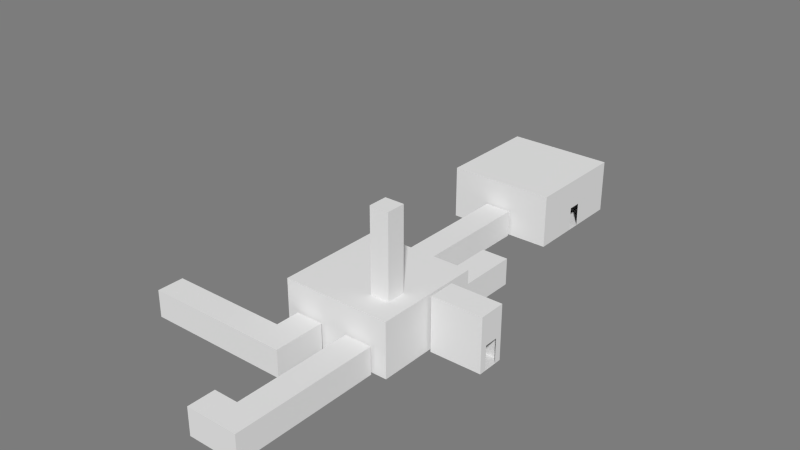 # Source: ButtonRoute.blend  (saved by Blender 2.71.0; exported with 4.5.12 LTS)
import bpy
from mathutils import Matrix  # noqa: F401  (used for matrix-valued properties, if any)

bpy.ops.wm.read_factory_settings(use_empty=True)
scene = bpy.context.scene
scene.name = 'Scene'

# ---- collections
col_collection_1 = bpy.data.collections.new('Collection 1'); scene.collection.children.link(col_collection_1)
col_collection_10 = bpy.data.collections.new('Collection 10'); scene.collection.children.link(col_collection_10)

# ---- materials (node trees are filled in below, after node groups)
mat_room = bpy.data.materials.new('Room')
mat_room.alpha_threshold = 0.0
mat_room.use_transparent_shadow = False
mat_room.diffuse_color = (0.7874, 0.7874, 0.7874, 1.0)
mat_room.roughness = 0.5
mat_room.specular_intensity = 0.0
mat_room.line_color = (0.0, 0.0, 0.0, 1.0)
mat_pressureplate = bpy.data.materials.new('PressurePlate')
mat_pressureplate.alpha_threshold = 0.0
mat_pressureplate.use_transparent_shadow = False
mat_pressureplate.diffuse_color = (0.0, 0.0, 0.0, 1.0)
mat_pressureplate.specular_color = (0.0, 0.0, 0.0)
mat_pressureplate.roughness = 0.5
mat_pressureplate.line_color = (0.0, 0.0, 0.0, 1.0)
mat_room_001 = bpy.data.materials.new('Room.001')
mat_room_001.alpha_threshold = 0.0
mat_room_001.use_transparent_shadow = False
mat_room_001.diffuse_color = (0.7874, 0.7874, 0.7874, 1.0)
mat_room_001.roughness = 0.5
mat_room_001.specular_intensity = 0.0
mat_room_001.line_color = (0.0, 0.0, 0.0, 1.0)

# ---- material node trees

# ---- world
world_world = bpy.data.worlds.new('World'); scene.world = world_world
world_world.color = (0.2016, 0.2016, 0.2016)
world_world.use_sun_shadow = False
world_world.sun_shadow_jitter_overblur = 0.0
world_world.cycles.sampling_method = 'MANUAL'
world_world.cycles.sample_map_resolution = 256

# ---- meshes
me_buttondoorscorridor = bpy.data.meshes.new('ButtonDoorsCorridor')
me_buttondoorscorridor.from_pydata([(-1.0, -1.0, 0.0), (0.9333, -1.0, 0.0), (-1.0, 1.0, 0.0), (0.9333, 1.0, 0.0), (-1.0, -1.0, 1.0), (0.9333, -1.0, 1.0), (-1.0, 1.0, 1.0), (0.9333, 1.0, 1.0), (0.9333, -0.5, 0.0), (0.9333, 0.5, 0.0), (0.9333, -0.5, 0.9), (0.9333, 0.5, 0.9), (1.0, -0.5, -5.96e-08), (1.0, 0.5, -5.96e-08), (1.0, -0.5, 0.9), (1.0, 0.5, 0.9), (-1.0, 1.0, 0.0), (-2.933, 1.0, 0.0), (-1.0, -1.0, 0.0), (-2.933, -1.0, 0.0), (-1.0, 1.0, 1.0), (-2.933, 1.0, 1.0), (-1.0, -1.0, 1.0), (-2.933, -1.0, 1.0), (-2.933, 0.5, 0.0), (-2.933, -0.5, 0.0), (-2.933, 0.5, 0.9), (-2.933, -0.5, 0.9), (-3.0, 0.5, -5.96e-08), (-3.0, -0.5, -5.96e-08), (-3.0, 0.5, 0.9), (-3.0, -0.5, 0.9)], [], [(0, 1, 8, 9, 3, 2), (3, 7, 6, 2), (11, 15, 14, 10), (0, 4, 5, 1), (9, 13, 15, 11), (10, 14, 12, 8), (1, 5, 10, 8), (12, 13, 9, 8), (5, 7, 11, 10), (9, 11, 7, 3), (7, 5, 4, 6), (16, 17, 24, 25, 19, 18), (17, 21, 26, 24), (19, 23, 22, 18), (16, 20, 21, 17), (27, 31, 30, 26), (25, 29, 31, 27), (26, 30, 28, 24), (25, 27, 23, 19), (21, 23, 27, 26), (28, 29, 25, 24), (23, 21, 20, 22)])
me_buttondoorscorridor.materials.append(mat_room)
me_buttondoorscorridor.use_remesh_preserve_volume = False
me_buttondoorscorridor.use_remesh_preserve_attributes = False
me_buttondoorscorridor.use_mirror_vertex_groups = False
me_buttondoorscorridor.update()
me_buttonroom = bpy.data.meshes.new('ButtonRoom')
me_buttonroom.from_pydata([(-1.0, -1.0, 0.0), (1.0, -1.0, 0.0), (-1.0, 1.0, 0.0), (1.0, 1.0, 0.0), (-1.0, -1.0, 2.0), (1.0, -1.0, 2.0), (-1.0, 1.0, 2.0), (1.0, 1.0, 2.0), (1.0, 0.25, 0.0), (1.0, -0.25, 0.0), (1.0, 0.25, 0.9), (1.0, -0.25, 0.9), (-1.0, 0.25, 0.0), (-1.0, -0.25, 0.0), (-1.0, 0.25, 0.9), (-1.0, -0.25, 0.9), (-1.0, 1.0, 1.1), (1.0, 1.0, 1.1)], [], [(0, 1, 9, 8, 3, 2, 12, 13), (6, 7, 5, 4), (8, 10, 7, 17, 3), (0, 4, 5, 1), (13, 15, 4, 0), (7, 10, 11, 5), (5, 11, 9, 1), (6, 4, 15, 14), (6, 14, 12, 2, 16), (3, 17, 16, 2), (7, 17, 16, 6)])
me_buttonroom.materials.append(mat_room)
me_buttonroom.use_remesh_preserve_volume = False
me_buttonroom.use_remesh_preserve_attributes = False
me_buttonroom.use_mirror_vertex_groups = False
me_buttonroom.update()
me_buttonjump1 = bpy.data.meshes.new('ButtonJump1')
me_buttonjump1.from_pydata([(-1.0, -1.0, -2.0), (-1.0, 1.0, -2.0), (1.0, 1.0, -2.0), (1.0, -1.0, -2.0), (-1.0, -1.0, 0.0), (-1.0, 1.0, 0.0), (1.0, 1.0, 0.0), (1.0, -1.0, 0.0)], [], [(4, 5, 1, 0), (6, 7, 3, 2), (7, 4, 0, 3), (0, 1, 2, 3), (7, 6, 5, 4)])
me_buttonjump1.materials.append(mat_room)
me_buttonjump1.use_remesh_preserve_volume = False
me_buttonjump1.use_remesh_preserve_attributes = False
me_buttonjump1.use_mirror_vertex_groups = False
me_buttonjump1.update()
me_buttonjump2 = bpy.data.meshes.new('ButtonJump2')
me_buttonjump2.from_pydata([(-1.0, -1.0, -2.0), (-1.0, 1.0, -2.0), (1.0, 1.0, -2.0), (1.0, -1.0, -2.0), (-1.0, -1.0, 0.0), (-1.0, 1.0, 0.0), (1.0, 1.0, 0.0), (1.0, -1.0, 0.0)], [], [(4, 5, 1, 0), (6, 7, 3, 2), (7, 4, 0, 3), (0, 1, 2, 3), (7, 6, 5, 4)])
me_buttonjump2.materials.append(mat_room)
me_buttonjump2.use_remesh_preserve_volume = False
me_buttonjump2.use_remesh_preserve_attributes = False
me_buttonjump2.use_mirror_vertex_groups = False
me_buttonjump2.update()
me_buttonstand = bpy.data.meshes.new('ButtonStand')
me_buttonstand.from_pydata([(-0.4, -0.4, 0.1), (-0.4, 0.4, 0.1), (0.4, 0.4, 0.1), (0.4, -0.4, 0.1), (-0.4, 0.4, 1.051), (0.4, 0.4, 1.051), (-0.4, -0.4, 0.8813), (0.4, -0.4, 0.8813), (-0.7, 0.5596, 1.14), (0.7, 0.5596, 1.14), (-0.7, -0.5977, 0.8506), (0.7, -0.5977, 0.8506), (-0.7, 0.4141, 1.174), (0.7, 0.4141, 1.174), (-0.7, -0.7432, 0.8849), (0.7, -0.7432, 0.8849), (-1.0, -1.0, 0.0), (1.0, -1.0, 0.0), (-1.0, 1.0, 0.0), (1.0, 1.0, 0.0), (-1.0, -1.0, 0.1), (1.0, -1.0, 0.1), (-1.0, 1.0, 0.1), (1.0, 1.0, 0.1)], [], [(1, 0, 6, 4), (4, 5, 2, 1), (2, 5, 7, 3), (0, 1, 2, 3), (3, 7, 6, 0), (9, 11, 10, 8), (10, 11, 15, 14), (9, 8, 12, 13), (16, 18, 19, 17), (20, 21, 23, 22), (19, 18, 22, 23), (17, 19, 23, 21), (16, 17, 21, 20), (18, 16, 20, 22), (11, 9, 13, 15), (10, 14, 12, 8), (13, 12, 14, 15), (4, 8, 9, 5), (7, 5, 9, 11), (10, 6, 7, 11), (6, 10, 8, 4)])
me_buttonstand.materials.append(mat_room)
me_buttonstand.use_remesh_preserve_volume = False
me_buttonstand.use_remesh_preserve_attributes = False
me_buttonstand.use_mirror_vertex_groups = False
me_buttonstand.update()
me_doorsroom = bpy.data.meshes.new('DoorsRoom')
me_doorsroom.from_pydata([(-1.0, -1.0, 0.0), (1.0, -1.0, 0.0), (-1.0, 1.0, 0.0), (1.0, 1.0, 0.0), (-1.0, -1.0, 2.0), (1.0, -1.0, 2.0), (-1.0, 1.0, 2.0), (1.0, 1.0, 2.0), (-1.0, 0.125, 0.0), (-1.0, -0.125, 0.0), (-1.0, 0.125, 0.9), (-1.0, -0.125, 0.9), (0.125, -1.0, 0.0), (-0.125, -1.0, 0.0), (0.125, -1.0, 0.9), (-0.125, -1.0, 0.9), (-0.125, 1.0, 0.0), (0.125, 1.0, 0.0), (-0.125, 1.0, 0.9), (0.125, 1.0, 0.9)], [], [(0, 13, 12, 1, 3, 17, 16, 2, 8, 9), (4, 6, 7, 5), (16, 18, 6, 2), (1, 5, 7, 3), (12, 14, 5, 1), (9, 11, 4, 0), (6, 4, 11, 10), (6, 10, 8, 2), (5, 14, 15, 4), (4, 15, 13, 0), (6, 18, 19, 7), (7, 19, 17, 3)])
me_doorsroom.materials.append(mat_room)
me_doorsroom.use_remesh_preserve_volume = False
me_doorsroom.use_remesh_preserve_attributes = False
me_doorsroom.use_mirror_vertex_groups = False
me_doorsroom.update()
me_puzzleleverc = bpy.data.meshes.new('PuzzleLeverC')
me_puzzleleverc.from_pydata([(-0.9333, -1.0, 0.0), (0.9333, -1.0, 0.0), (-0.9333, 1.0, 0.0), (0.9333, 1.0, 0.0), (-0.9333, -1.0, 1.0), (0.9333, -1.0, 1.0), (-0.9333, 1.0, 1.0), (0.9333, 1.0, 1.0), (0.9333, -0.5, 0.0), (0.9333, 0.5, 0.0), (0.9333, -0.5, 0.9), (0.9333, 0.5, 0.9), (1.0, -0.5, -5.96e-08), (1.0, 0.5, -5.96e-08), (1.0, -0.5, 0.9), (1.0, 0.5, 0.9), (-0.9333, 0.5, 0.0), (-0.9333, -0.5, 0.0), (-0.9333, 0.5, 0.9), (-0.9333, -0.5, 0.9), (-1.0, 0.5, 2.98e-08), (-1.0, -0.5, 2.98e-08), (-1.0, 0.5, 0.9), (-1.0, -0.5, 0.9)], [], [(0, 1, 8, 9, 3, 2, 16, 17), (3, 7, 6, 2), (11, 15, 14, 10), (0, 4, 5, 1), (16, 2, 6, 18), (9, 13, 15, 11), (10, 14, 12, 8), (1, 5, 10, 8), (12, 13, 9, 8), (5, 7, 11, 10), (9, 11, 7, 3), (18, 19, 23, 22), (16, 18, 22, 20), (19, 17, 21, 23), (6, 4, 19, 18), (0, 17, 19, 4), (17, 16, 20, 21), (7, 5, 4, 6)])
me_puzzleleverc.materials.append(mat_room)
me_puzzleleverc.use_remesh_preserve_volume = False
me_puzzleleverc.use_remesh_preserve_attributes = False
me_puzzleleverc.use_mirror_vertex_groups = False
me_puzzleleverc.update()
me_puzzlepressureplate1 = bpy.data.meshes.new('PuzzlePressurePlate1')
me_puzzlepressureplate1.from_pydata([(1.0, -1.0, 0.0), (-1.0, -1.0, 0.0), (1.0, 1.0, 0.0), (-1.0, 1.0, 0.0)], [], [(1, 0, 2, 3)])
me_puzzlepressureplate1.materials.append(mat_pressureplate)
me_puzzlepressureplate1.use_remesh_preserve_volume = False
me_puzzlepressureplate1.use_remesh_preserve_attributes = False
me_puzzlepressureplate1.use_mirror_vertex_groups = False
me_puzzlepressureplate1.update()
me_puzzlepressureplate2 = bpy.data.meshes.new('PuzzlePressurePlate2')
me_puzzlepressureplate2.from_pydata([(1.0, -1.0, 0.0), (-1.0, -1.0, 0.0), (1.0, 1.0, 0.0), (-1.0, 1.0, 0.0)], [], [(1, 0, 2, 3)])
me_puzzlepressureplate2.materials.append(mat_pressureplate)
me_puzzlepressureplate2.use_remesh_preserve_volume = False
me_puzzlepressureplate2.use_remesh_preserve_attributes = False
me_puzzlepressureplate2.use_mirror_vertex_groups = False
me_puzzlepressureplate2.update()
me_puzzletallc1 = bpy.data.meshes.new('PuzzleTallC1')
me_puzzletallc1.from_pydata([(-1.0, -1.0, 0.0), (0.9, -1.0, 0.0), (-1.0, 1.0, 0.0), (0.9, 1.0, 0.0), (-1.0, -1.0, 2.0), (0.9, -1.0, 2.0), (-1.0, 1.0, 2.0), (0.9, 1.0, 2.0), (0.9, -0.5, 0.0), (0.9, 0.5, 0.0), (0.9, -0.5, 0.9), (0.9, 0.5, 0.9), (-1.0, 0.5, 0.0), (-1.0, -0.5, 0.0), (-1.0, 0.5, 0.9), (-1.0, -0.5, 0.9), (1.0, -0.5, -3.612e-09), (1.0, 0.5, -3.612e-09), (1.0, -0.5, 0.9), (1.0, 0.5, 0.9)], [], [(0, 1, 8, 9, 3, 2, 12, 13), (1, 5, 10, 8), (3, 7, 6, 2), (0, 4, 5, 1), (11, 19, 18, 10), (9, 17, 19, 11), (10, 18, 16, 8), (13, 15, 4, 0), (6, 4, 15, 14), (6, 14, 12, 2), (9, 11, 7, 3), (5, 7, 11, 10), (16, 17, 9, 8), (7, 5, 4, 6)])
me_puzzletallc1.materials.append(mat_room)
me_puzzletallc1.use_remesh_preserve_volume = False
me_puzzletallc1.use_remesh_preserve_attributes = False
me_puzzletallc1.use_mirror_vertex_groups = False
me_puzzletallc1.update()
me_mroompuzzlec = bpy.data.meshes.new('MRoomPuzzleC')
me_mroompuzzlec.from_pydata([(-1.0, -1.0, 0.0), (1.0, -1.0, 0.0), (-1.0, 1.0, 0.0), (1.0, 1.0, 0.0), (-2.8, -1.0, 0.0), (-2.8, 1.0, 0.0), (-1.0, 9.8, 0.0), (1.0, 9.8, 0.0), (-1.0, -1.0, 1.0), (1.0, -1.0, 1.0), (-1.0, 1.0, 1.0), (1.0, 1.0, 1.0), (-2.8, -1.0, 1.0), (-2.8, 1.0, 1.0), (-1.0, 9.8, 1.0), (1.0, 9.8, 1.0), (-2.8, 0.5, 0.0), (-2.8, -0.5, 0.0), (-2.8, 0.5, 0.9), (-2.8, -0.5, 0.9), (-3.0, 0.5, 0.0), (-3.0, -0.5, 0.0), (-3.0, 0.5, 0.9), (-3.0, -0.5, 0.9), (0.5, 9.8, 0.0), (-0.5, 9.8, 0.0), (0.5, 9.8, 0.9), (-0.5, 9.8, 0.9), (0.5, 10.0, 0.0), (-0.5, 10.0, 0.0), (0.5, 10.0, 0.9), (-0.5, 10.0, 0.9)], [], [(0, 1, 3, 2), (0, 2, 5, 16, 17, 4), (2, 3, 7, 24, 25, 6), (7, 3, 11, 15), (2, 6, 14, 10), (25, 27, 14, 6), (5, 2, 10, 13), (0, 4, 12, 8), (17, 19, 12, 4), (3, 1, 9, 11), (1, 0, 8, 9), (5, 13, 18, 16), (13, 12, 19, 18), (19, 17, 21, 23), (16, 18, 22, 20), (18, 19, 23, 22), (17, 16, 20, 21), (13, 10, 8, 12), (9, 8, 10, 11), (7, 15, 26, 24), (15, 14, 27, 26), (27, 25, 29, 31), (24, 26, 30, 28), (26, 27, 31, 30), (25, 24, 28, 29), (15, 11, 10, 14)])
me_mroompuzzlec.materials.append(mat_room)
me_mroompuzzlec.use_remesh_preserve_volume = False
me_mroompuzzlec.use_remesh_preserve_attributes = False
me_mroompuzzlec.use_mirror_vertex_groups = False
me_mroompuzzlec.update()
me_observebuttonc = bpy.data.meshes.new('ObserveButtonC')
me_observebuttonc.from_pydata([(-2.667, -2.8, 0.0), (-2.0, -2.8, 0.0), (-2.667, 1.0, 1.0), (-2.667, -2.8, 1.0), (-2.0, 1.0, 1.0), (-2.0, -2.8, 1.0), (-2.5, -2.8, 0.0), (-2.167, -2.8, 0.0), (-2.5, -2.8, 0.9), (-2.167, -2.8, 0.9), (-2.0, -1.0, 1.0), (-2.0, -1.0, 0.0), (-2.5, -3.0, -5.96e-08), (-2.167, -3.0, -5.96e-08), (-2.5, -3.0, 0.9), (-2.167, -3.0, 0.9), (0.9333, -1.0, 0.0), (-2.667, 1.0, 0.0), (0.9333, 1.0, 0.0), (0.9333, -1.0, 1.0), (0.9333, 1.0, 1.0), (0.9333, -0.5, 0.0), (0.9333, 0.5, 0.0), (0.9333, -0.5, 0.9), (0.9333, 0.5, 0.9), (1.0, -0.5, -5.96e-08), (1.0, 0.5, -5.96e-08), (1.0, -0.5, 0.9), (1.0, 0.5, 0.9), (-2.0, 1.0, 0.0), (-2.667, -1.0, 1.0), (-2.667, -1.0, 0.0), (-0.1667, -1.0, 0.0), (0.1667, -1.0, 0.0), (-0.1667, -1.0, 0.9), (0.1667, -1.0, 0.9)], [], [(0, 3, 8, 6), (9, 15, 14, 8), (7, 13, 15, 9), (8, 14, 12, 6), (12, 13, 7, 6), (7, 9, 5, 1), (3, 5, 9, 8), (25, 26, 22, 21), (7, 1, 11, 31, 0, 6), (24, 28, 27, 23), (22, 24, 20, 18), (22, 26, 28, 24), (23, 27, 25, 21), (19, 20, 24, 23), (16, 19, 23, 21), (0, 31, 30, 3), (1, 5, 10, 11), (17, 31, 11, 29), (18, 29, 11, 32, 33, 16), (18, 20, 4, 29), (31, 17, 2, 30), (17, 29, 4, 2), (3, 30, 10, 5), (2, 4, 10, 30), (19, 16, 33, 35), (10, 19, 35, 34), (11, 10, 34, 32), (19, 10, 4, 20)])
me_observebuttonc.materials.append(mat_room)
me_observebuttonc.use_remesh_preserve_volume = False
me_observebuttonc.use_remesh_preserve_attributes = False
me_observebuttonc.use_mirror_vertex_groups = False
me_observebuttonc.update()
me_puzzleroom_001 = bpy.data.meshes.new('PuzzleRoom.001')
me_puzzleroom_001.from_pydata([(-1.0, -1.0, 0.0), (1.0, -1.0, 0.0), (-1.0, 1.0, 0.0), (1.0, 1.0, 0.0), (-1.0, -1.0, 2.0), (1.0, -1.0, 2.0), (-1.0, 1.0, 2.0), (1.0, 1.0, 2.0), (1.0, 0.375, 0.0), (1.0, 0.125, 0.0), (1.0, 0.375, 0.9), (1.0, 0.125, 0.9), (0.25, 1.0, 0.0), (-0.25, 1.0, 0.0), (0.25, 1.0, 0.9), (-0.25, 1.0, 0.9), (-0.25, -1.0, 0.0), (0.25, -1.0, 0.0), (-0.25, -1.0, 0.9), (0.25, -1.0, 0.9), (0.35, -0.2, 5.0), (-0.35, -0.2, 5.0), (0.35, -0.55, 5.0), (-0.35, -0.55, 5.0), (-0.35, -0.55, 2.0), (0.35, -0.55, 2.0), (-0.35, -0.2, 2.0), (0.35, -0.2, 2.0)], [], [(0, 16, 17, 1, 8, 9, 3, 12, 13, 2), (14, 7, 6, 15), (25, 24, 23, 22), (1, 5, 11, 9), (24, 25, 5, 4), (7, 3, 8, 10), (13, 15, 6, 2), (10, 11, 5, 7), (7, 14, 12, 3), (17, 19, 5, 1), (27, 7, 5, 25), (4, 18, 16, 0), (4, 6, 26, 24), (19, 18, 4, 5), (24, 26, 21, 23), (27, 26, 6, 7), (26, 27, 20, 21), (27, 25, 22, 20), (22, 23, 21, 20), (2, 6, 4, 0)])
me_puzzleroom_001.materials.append(mat_room_001)
me_puzzleroom_001.use_remesh_preserve_volume = False
me_puzzleroom_001.use_remesh_preserve_attributes = False
me_puzzleroom_001.use_mirror_vertex_groups = False
me_puzzleroom_001.update()

# ---- objects
ob_buttondoorscorridor = bpy.data.objects.new('ButtonDoorsCorridor', me_buttondoorscorridor)
ob_buttonroom = bpy.data.objects.new('ButtonRoom', me_buttonroom)
ob_buttonjump1 = bpy.data.objects.new('ButtonJump1', me_buttonjump1)
ob_buttonjump2 = bpy.data.objects.new('ButtonJump2', me_buttonjump2)
ob_buttonstand = bpy.data.objects.new('ButtonStand', me_buttonstand)
ob_doorsroom = bpy.data.objects.new('DoorsRoom', me_doorsroom)
ob_puzzleleverc = bpy.data.objects.new('PuzzleLeverC', me_puzzleleverc)
ob_puzzlepressureplate1 = bpy.data.objects.new('PuzzlePressurePlate1', me_puzzlepressureplate1)
ob_puzzlepressureplate2 = bpy.data.objects.new('PuzzlePressurePlate2', me_puzzlepressureplate2)
ob_puzzletallc1 = bpy.data.objects.new('PuzzleTallC1', me_puzzletallc1)
ob_mroompuzzlec = bpy.data.objects.new('MRoomPuzzleC', me_mroompuzzlec)
ob_observebuttonc = bpy.data.objects.new('ObserveButtonC', me_observebuttonc)
ob_puzzleroom = bpy.data.objects.new('PuzzleRoom', me_puzzleroom_001)

# ---- transforms, parenting, visibility, modifiers, constraints
ob_buttondoorscorridor.location = (-2.0, 3.5, 0.0)
ob_buttondoorscorridor.rotation_euler = (0.0, -0.0, -1.571)
ob_buttondoorscorridor.scale = (1.5, 0.5, 1.0)
ob_buttondoorscorridor.lineart.crease_threshold = 0.0
ob_buttonroom.location = (-2.0, 0.0, 0.0)
ob_buttonroom.rotation_euler = (0.0, -0.0, -1.571)
ob_buttonroom.scale = (2.0, 1.0, 1.0)
ob_buttonroom.lineart.crease_threshold = 0.0
ob_buttonjump1.parent = ob_buttonroom
ob_buttonjump1.matrix_parent_inverse = Matrix(((0.5, 0.0, 0.0, 7.0), (0.0, 1.0, 0.0, -2.5), (0.0, 0.0, 1.0, 0.0), (0.0, 0.0, 0.0, 1.0)))
ob_buttonjump1.location = (-15.0, 1.9, 0.5)
ob_buttonjump1.rotation_euler = (0.0, -0.0, -3.142)
ob_buttonjump1.scale = (0.3, 0.4, 0.1)
ob_buttonjump1.lineart.crease_threshold = 0.0
ob_buttonjump2.parent = ob_buttonroom
ob_buttonjump2.matrix_parent_inverse = Matrix(((0.5, 0.0, 0.0, 7.0), (0.0, 1.0, 0.0, -2.5), (0.0, 0.0, 1.0, 0.0), (0.0, 0.0, 0.0, 1.0)))
ob_buttonjump2.location = (-14.0, 3.1, 1.0)
ob_buttonjump2.scale = (0.3, 0.4, 0.1)
ob_buttonjump2.lineart.crease_threshold = 0.0
ob_buttonstand.parent = ob_buttonroom
ob_buttonstand.matrix_parent_inverse = Matrix(((0.5, 0.0, 0.0, 0.0), (0.0, 1.0, 0.0, 0.0), (0.0, 0.0, 1.0, 0.0), (0.0, 0.0, 0.0, 1.0)))
ob_buttonstand.location = (0.0, 0.7, 1.0)
ob_buttonstand.scale = (0.1, 0.1, 0.4)
ob_buttonstand.lineart.crease_threshold = 0.0
ob_doorsroom.location = (-2.0, 10.0, 0.0)
ob_doorsroom.rotation_euler = (0.0, 0.0, -4.712)
ob_doorsroom.scale = (2.0, 2.0, 1.0)
ob_doorsroom.lineart.crease_threshold = 0.0
ob_puzzleleverc.location = (0.0, 3.5, 0.0)
ob_puzzleleverc.rotation_euler = (0.0, -0.0, -1.571)
ob_puzzleleverc.scale = (1.5, 0.5, 1.0)
ob_puzzleleverc.lineart.crease_threshold = 0.0
ob_puzzlepressureplate1.location = (-0.5, 0.5, 0.001)
ob_puzzlepressureplate1.scale = (0.16, 0.16, 0.16)
ob_puzzlepressureplate1.lineart.crease_threshold = 0.0
ob_puzzlepressureplate2.location = (-0.5, -0.5, 0.001)
ob_puzzlepressureplate2.scale = (0.16, 0.16, 0.16)
ob_puzzlepressureplate2.lineart.crease_threshold = 0.0
ob_puzzletallc1.location = (2.0, 0.5, 0.0)
ob_puzzletallc1.rotation_euler = (0.0, -0.0, 3.142)
ob_puzzletallc1.scale = (1.0, 0.5, 1.0)
ob_puzzletallc1.lineart.crease_threshold = 0.0
ob_mroompuzzlec.location = (4.768e-07, -7.0, 0.0)
ob_mroompuzzlec.scale = (0.5, 0.5, 1.0)
ob_mroompuzzlec.lineart.crease_threshold = 0.0
ob_observebuttonc.location = (-5.5, -3.5, 0.0)
ob_observebuttonc.rotation_euler = (0.0, -0.0, -3.142)
ob_observebuttonc.scale = (1.5, 0.5, 1.0)
ob_observebuttonc.lineart.crease_threshold = 0.0
ob_puzzleroom.location = (0.0, 0.0, 0.0)
ob_puzzleroom.scale = (1.0, 2.0, 1.0)
ob_puzzleroom.lineart.crease_threshold = 0.0

# ---- collection membership
col_collection_1.objects.link(ob_buttondoorscorridor)
col_collection_1.objects.link(ob_buttonroom)
col_collection_1.objects.link(ob_buttonjump1)
col_collection_1.objects.link(ob_buttonjump2)
col_collection_1.objects.link(ob_buttonstand)
col_collection_1.objects.link(ob_doorsroom)
col_collection_1.objects.link(ob_puzzleleverc)
col_collection_1.objects.link(ob_puzzlepressureplate1)
col_collection_1.objects.link(ob_puzzlepressureplate2)
col_collection_1.objects.link(ob_puzzletallc1)
col_collection_1.objects.link(ob_mroompuzzlec)
col_collection_1.objects.link(ob_observebuttonc)
col_collection_1.objects.link(ob_puzzleroom)
col_collection_10.objects.link(ob_buttondoorscorridor)
col_collection_10.objects.link(ob_buttonroom)
col_collection_10.objects.link(ob_buttonjump1)
col_collection_10.objects.link(ob_buttonjump2)
col_collection_10.objects.link(ob_buttonstand)
col_collection_10.objects.link(ob_doorsroom)
col_collection_10.objects.link(ob_puzzleleverc)
col_collection_10.objects.link(ob_puzzlepressureplate1)
col_collection_10.objects.link(ob_puzzlepressureplate2)
col_collection_10.objects.link(ob_puzzletallc1)
col_collection_10.objects.link(ob_mroompuzzlec)
col_collection_10.objects.link(ob_observebuttonc)
col_collection_10.objects.link(ob_puzzleroom)

# ---- scene / render settings (as saved in the file)
scene.frame_start = 1; scene.frame_end = 250; scene.frame_set(120)
scene.render.engine = 'BLENDER_EEVEE_NEXT'
scene.render.image_settings.color_mode = 'RGB'
scene.render.image_settings.compression = 90
scene.render.resolution_percentage = 50
scene.render.dither_intensity = 0.0
scene.render.bake_margin = 2
scene.cycles.use_denoising = False
scene.cycles.samples = 10
scene.cycles.sampling_pattern = 'TABULATED_SOBOL'
scene.cycles.light_sampling_threshold = 0.0
scene.cycles.use_adaptive_sampling = False
scene.cycles.use_light_tree = False
scene.cycles.blur_glossy = 0.0
scene.cycles.volume_bounces = 1
scene.cycles.pixel_filter_type = 'GAUSSIAN'
scene.cycles.sample_clamp_indirect = 0.0
scene.view_settings.view_transform = 'Standard'
bpy.context.view_layer.update()

# ---- added for rendering (the .blend has no active camera and no usable light): camera, sun
cam_auto = bpy.data.cameras.new('AutoCamera')
cam_auto.lens = 50.0
cam_auto.sensor_width = 36.0
cam_auto.clip_end = 1000.0
ob_auto_camera = bpy.data.objects.new('AutoCamera', cam_auto)
scene.collection.objects.link(ob_auto_camera)
ob_auto_camera.location = (18.797, -22.7064, 19.1376)
ob_auto_camera.rotation_euler = (1.09748, -7.21219e-08, 0.694738)
scene.camera = ob_auto_camera
light_auto_sun = bpy.data.lights.new('AutoSun', 'SUN')
light_auto_sun.energy = 3.0
light_auto_sun.angle = 0.0523599
ob_auto_sun = bpy.data.objects.new('AutoSun', light_auto_sun)
scene.collection.objects.link(ob_auto_sun)
ob_auto_sun.rotation_euler = (0.872665, 0.174533, 0.523599)
bpy.context.view_layer.update()
